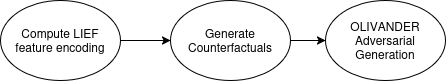

The diagram above was exported from draw.io. Its source (the exported page's mxGraphModel, read from the mxfile embedded in the PNG):
<mxGraphModel dx="662" dy="948" grid="1" gridSize="10" guides="1" tooltips="1" connect="1" arrows="1" fold="1" page="1" pageScale="1" pageWidth="850" pageHeight="1100" math="0" shadow="0">
  <root>
    <mxCell id="0" />
    <mxCell id="1" parent="0" />
    <mxCell id="abH_V0T50Zeh7dnIh-Mu-4" style="edgeStyle=orthogonalEdgeStyle;rounded=0;orthogonalLoop=1;jettySize=auto;html=1;exitX=1;exitY=0.5;exitDx=0;exitDy=0;entryX=0;entryY=0.5;entryDx=0;entryDy=0;" edge="1" parent="1" source="abH_V0T50Zeh7dnIh-Mu-1" target="abH_V0T50Zeh7dnIh-Mu-2">
      <mxGeometry relative="1" as="geometry" />
    </mxCell>
    <mxCell id="abH_V0T50Zeh7dnIh-Mu-1" value="&lt;div&gt;Compute LIEF&lt;/div&gt;&lt;div&gt;feature encoding&lt;/div&gt;" style="ellipse;whiteSpace=wrap;html=1;" vertex="1" parent="1">
      <mxGeometry x="40" y="170" width="120" height="80" as="geometry" />
    </mxCell>
    <mxCell id="abH_V0T50Zeh7dnIh-Mu-5" style="edgeStyle=orthogonalEdgeStyle;rounded=0;orthogonalLoop=1;jettySize=auto;html=1;exitX=1;exitY=0.5;exitDx=0;exitDy=0;entryX=0;entryY=0.5;entryDx=0;entryDy=0;" edge="1" parent="1" source="abH_V0T50Zeh7dnIh-Mu-2" target="abH_V0T50Zeh7dnIh-Mu-3">
      <mxGeometry relative="1" as="geometry" />
    </mxCell>
    <mxCell id="abH_V0T50Zeh7dnIh-Mu-2" value="Generate Counterfactuals" style="ellipse;whiteSpace=wrap;html=1;" vertex="1" parent="1">
      <mxGeometry x="210" y="170" width="120" height="80" as="geometry" />
    </mxCell>
    <mxCell id="abH_V0T50Zeh7dnIh-Mu-3" value="OLIVANDER Adversarial Generation " style="ellipse;whiteSpace=wrap;html=1;" vertex="1" parent="1">
      <mxGeometry x="365" y="170" width="120" height="80" as="geometry" />
    </mxCell>
  </root>
</mxGraphModel>